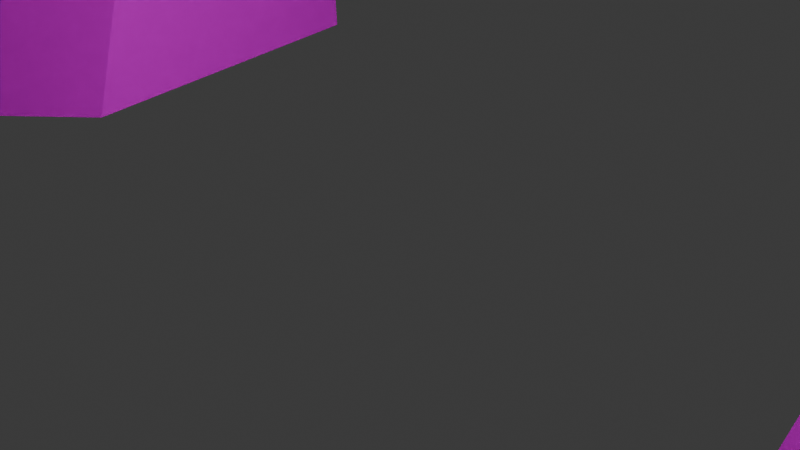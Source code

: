 # Source: player.blend  (saved by Blender 4.1.23; exported with 4.5.12 LTS)
import bpy
from mathutils import Matrix  # noqa: F401  (used for matrix-valued properties, if any)

bpy.ops.wm.read_factory_settings(use_empty=True)
scene = bpy.context.scene
scene.name = 'Scene'

# ---- collections
col_collection = bpy.data.collections.new('Collection'); scene.collection.children.link(col_collection)

# ---- images (referenced by path relative to the original .blend; pixels are not part of the script)
import os
ASSET_DIR = os.environ.get("B2B_ASSET_DIR", "")  # directory of the original .blend (textures are referenced by path, not embedded)
HERE = os.path.dirname(os.path.abspath(__file__))  # packed textures are extracted next to this script under _unpacked/

def load_image(name, relpath, width, height, colorspace="sRGB"):
    """Load a texture the original file referenced (path relative to the .blend, or extracted next to this script)."""
    p = next((c for c in (os.path.join(HERE, relpath), os.path.join(ASSET_DIR, relpath)) if relpath and os.path.exists(c)), "")
    if p:
        img = bpy.data.images.load(p, check_existing=True)
        img.name = name
    else:  # same state as the original file: an image datablock whose file is absent (Cycles renders it pink)
        img = bpy.data.images.new(name, width, height)
        img.source = "FILE"
        img.filepath = "//" + (relpath or name)
    img.colorspace_settings.name = colorspace
    return img
img_material_base_color = load_image('Material Base Color', 'fox_texture.png', 1024, 1024, 'sRGB')

# ---- materials (node trees are filled in below, after node groups)
mat_material = bpy.data.materials.new('Material')
mat_material.use_transparent_shadow = False
mat_material.roughness = 0.5206

# ---- material node trees
mat_material.use_nodes = True; mat_material.node_tree.nodes.clear()
_N = mat_material.node_tree.nodes; _L = mat_material.node_tree.links
n0 = _N.new('ShaderNodeBsdfPrincipled'); n0.name = 'Principled BSDF'; n0.location = (10, 300)
n0.inputs[1].default_value = 0.1322
n0.inputs[2].default_value = 1.0
n0.inputs[3].default_value = 1.0
n0.inputs[13].default_value = 0.5083
n0.inputs[20].default_value = 0.0
n1 = _N.new('ShaderNodeOutputMaterial'); n1.name = 'Material Output'; n1.location = (300, 300)
n2 = _N.new('ShaderNodeTexImage'); n2.name = 'Image Texture'; n2.location = (-280, 260)
n2.image = img_material_base_color
_L.new(n0.outputs[0], n1.inputs[0])
_L.new(n2.outputs[0], n0.inputs[0])
n1.is_active_output = True

# ---- world
world_world = bpy.data.worlds.new('World'); scene.world = world_world
world_world.use_nodes = True; world_world.node_tree.nodes.clear()
_N = world_world.node_tree.nodes; _L = world_world.node_tree.links
n0 = _N.new('ShaderNodeOutputWorld'); n0.name = 'World Output'; n0.location = (300, 300)
n1 = _N.new('ShaderNodeBackground'); n1.name = 'Background'; n1.location = (10, 300)
n1.inputs[0].default_value = (0.05088, 0.05088, 0.05088, 1.0)
_L.new(n1.outputs[0], n0.inputs[0])
n0.is_active_output = True
world_world.color = (0.05088, 0.05088, 0.05088)
world_world.use_sun_shadow = False
world_world.sun_shadow_jitter_overblur = 0.0

# ---- cameras
cam_camera = bpy.data.cameras.new('Camera')
cam_camera.clip_end = 100.0
cam_camera.ortho_scale = 7.314

# ---- lights
light_light = bpy.data.lights.new('Light', 'POINT')
light_light.transmission_factor = 0.0
light_light.energy = 1000.0
light_light.shadow_soft_size = 0.1
light_light.shadow_maximum_resolution = 0.006
light_light.use_absolute_resolution = True
light_sun = bpy.data.lights.new('Sun', 'SUN')
light_sun.transmission_factor = 0.0
light_sun.energy = 1.0

# ---- meshes
me_icosphere = bpy.data.meshes.new('Icosphere')
me_icosphere.from_pydata([(23.16, -16.82, 17.69), (-8.322, -20.33, 44.43), (-10.46, 0.0, 2.007), (8.691, -7.691, 1.786), (-2.757, -10.99, 2.197), (-3.99, -11.77, -2.289), (-4.952, -21.39, -57.93), (-9.359, 0.0, -4.359), (-5.882, -6.833, -70.71), (8.216, -7.101, -4.595), (-3.836, -3.261, -58.27), (-43.29, -3.558, 16.99), (-44.42, -2.472, 21.15), (-13.6, -11.06, -70.71), (-18.59, -9.824, -58.1), (-42.84, 0.01022, 14.19), (-5.608, -21.78, -70.71), (-22.68, 0.0252, -11.35), (1.667, -17.49, -70.71), (10.8, -9.646, -11.29), (6.296, -13.32, -58.27), (-6.582, -21.56, -45.39), (4.378, -9.204, -70.71), (-17.52, 0.0, -42.7), (7.687, -4.391, -62.15), (8.691, 0.0, 1.786), (23.16, 0.003888, 17.69), (-44.35, -0.009903, 21.11), (8.589, 0.0, -3.781), (13.3, -0.02097, -11.86), (16.06, 2.493, -46.02), (-15.06, -22.81, -9.046), (1.478, -17.53, -11.19), (-14.07, 0.01755, -53.87), (12.1, 0.03749, -58.42), (-7.725, -17.2, 0.8264), (-14.98, -24.23, -4.694), (-5.03, -45.06, -1.208), (-14.64, -44.24, -15.84), (-15.18, -43.27, -8.009), (-2.81, -46.88, -11.41), (-11.64, -65.6, -3.724), (-16.8, -64.38, -12.27), (-17.13, -64.24, -7.772), (-9.406, -66.49, -9.892), (-19.04, -70.74, -5.559), (-21.55, -70.14, -9.715), (-21.71, -70.08, -7.527), (-17.95, -71.17, -8.557), (24.78, 2.671, -49.0), (12.1, -3.08, -58.42), (26.97, 0.4087, -61.54), (28.33, 5.452, -40.39), (51.43, 5.274, -54.24), (32.48, 5.699, -8.363), (56.47, 5.515, -22.81), (45.39, 5.699, 3.109), (65.16, 5.515, -16.73), (59.93, 2.237, 3.937), (71.53, 2.118, -9.878), (15.16, -8.688, -48.84), (16.06, -4.179, -46.02), (16.76, -9.854, -39.54), (10.91, -12.79, -45.88), (25.08, -8.586, -53.14), (24.78, -4.35, -49.0), (35.56, -13.43, -44.72), (28.33, -5.644, -40.39), (39.18, -13.99, -12.4), (32.48, -7.715, -8.363), (50.89, -13.99, -2.412), (45.39, -7.69, 3.109), (59.93, -4.072, 3.937), (64.88, -10.3, -1.961), (13.11, -8.325, -55.27), (26.97, -3.078, -61.54), (26.93, -8.283, -59.39), (51.43, -6.175, -54.24), (45.55, -12.8, -50.71), (56.47, -7.812, -22.81), (51.29, -13.22, -19.69), (65.16, -7.795, -16.73), (60.92, -13.22, -12.47), (67.71, -10.06, -5.335), (71.53, -4.698, -9.878), (7.453, -0.03196, -58.37), (-3.963, 0.2469, -58.31), (14.65, -37.06, 72.95), (14.78, -35.26, 74.44), (9.534, -36.85, 74.61), (11.18, -38.06, 73.6), (11.55, -39.27, 72.48), (30.39, 0.0, 42.05), (30.02, -2.629, 40.18), (30.61, -2.268, 34.6), (31.88, 0.0, 34.08), (1.696, -10.43, -80.11), (-1.651, -15.16, -80.11), (1.814, -19.81, -80.11), (7.303, -17.95, -80.11), (7.23, -12.15, -80.11), (-23.43, -0.05849, -20.54), (-10.08, -14.05, -18.81), (-15.16, 0.1518, -27.68), (-6.975, -21.73, -36.81), (-11.76, -14.26, -27.91), (-10.95, -13.85, -45.5), (79.08, 0.09943, -8.574), (79.08, -2.013, -8.574), (77.02, -3.748, -6.121), (77.89, -3.675, -7.166), (75.48, 0.1362, -4.293), (75.48, -1.819, -4.293), (3.175, -11.16, -92.37), (0.35, -15.15, -92.37), (3.275, -19.07, -92.37), (8.201, -17.68, -92.27), (8.131, -12.42, -92.27), (-29.32, 0.0, 30.92), (-27.53, -6.791, 30.9), (-26.75, -12.91, 18.0), (-22.36, 0.0, 8.342), (-6.01, -47.4, -1.892), (-14.14, -45.78, -7.524), (-13.69, -46.36, -13.93), (-3.727, -48.81, -10.38), (0.1507, -10.08, -93.69), (-4.758, -15.17, -93.69), (0.3245, -20.16, -93.69), (8.375, -18.16, -93.69), (8.267, -11.93, -93.69), (-1.482, -9.208, -97.91), (-7.245, -15.18, -97.91), (-1.277, -21.04, -97.91), (8.173, -18.69, -97.91), (8.047, -11.38, -97.91), (19.07, -20.88, 34.04), (5.534, -32.78, 32.33), (5.479, -27.85, 49.49), (1.827, -16.81, 52.92), (18.73, -10.95, 48.81), (12.65, -40.21, 42.55), (16.73, -21.36, 63.18), (20.35, -32.01, 43.64), (9.352, -32.76, 62.29), (4.317, -24.57, 68.36), (2.084, -25.57, 17.99), (-16.36, -23.3, 17.92), (-7.067, -21.58, 10.97), (-10.79, -25.16, 26.84), (-4.952, -28.16, 27.35), (-7.824, -31.63, 20.3), (-9.499, -31.35, 20.18), (-10.39, -30.69, 18.06), (-8.395, -30.53, 16.67), (-6.509, -31.28, 18.07), (-8.176, 0.02417, 53.52), (-3.57, -6.28, 53.85), (0.3832, -7.695, 54.17), (6.223, 0.1069, 54.72)], [], [(0, 3, 25, 26), (4, 3, 0, 146, 148), (145, 142, 140, 139), (141, 91, 90, 144), (144, 90, 89, 145), (141, 143, 87, 91), (12, 11, 120, 119), (28, 9, 19, 29), (4, 2, 7, 5), (25, 3, 9, 28), (3, 4, 5, 9), (2, 4, 148, 147, 120, 121), (75, 51, 53, 77), (30, 29, 19, 62, 61), (19, 9, 5, 32), (21, 106, 14, 6), (30, 61, 65, 49), (20, 74, 60, 63, 21, 6), (35, 36, 39, 37), (32, 40, 38, 31), (32, 5, 36, 35), (122, 123, 43, 41), (125, 122, 41, 44), (37, 40, 32, 35), (36, 31, 38, 39), (42, 44, 48, 46), (41, 43, 47, 45), (124, 125, 44, 42), (123, 124, 42, 43), (139, 140, 93, 92, 159, 158), (43, 42, 46, 47), (44, 41, 45, 48), (60, 74, 76, 64), (12, 27, 15, 11), (51, 49, 52, 53), (49, 65, 67, 52), (34, 30, 49, 51), (54, 69, 71, 56), (64, 76, 78, 66), (52, 67, 69, 54), (77, 53, 55, 79), (55, 54, 56, 57), (79, 55, 57, 81), (53, 52, 54, 55), (66, 78, 80, 68), (70, 82, 83, 73), (68, 80, 82, 70), (56, 71, 72, 58), (81, 57, 59, 84), (72, 73, 109, 112), (57, 56, 58, 59), (60, 61, 62, 63), (65, 61, 60, 64), (67, 65, 64, 66), (69, 67, 66, 68), (71, 69, 68, 70), (72, 71, 70, 73), (6, 14, 13, 16), (50, 75, 76, 74), (78, 76, 75, 77), (77, 79, 80, 78), (82, 80, 79, 81), (83, 82, 81, 84), (50, 34, 51, 75), (16, 13, 97, 98), (86, 10, 14, 33), (10, 8, 13, 14), (50, 24, 85, 34), (24, 10, 86, 85), (20, 24, 50, 74), (6, 16, 18, 20), (20, 18, 22, 24), (10, 24, 22, 8), (47, 46, 48, 45), (87, 88, 89, 90, 91), (95, 94, 0, 26), (31, 102, 32), (31, 36, 5), (92, 93, 94, 95), (0, 94, 93, 140, 136), (98, 97, 114, 115), (13, 8, 96, 97), (22, 18, 99, 100), (18, 16, 98, 99), (8, 22, 100, 96), (32, 102, 105, 104), (102, 31, 17, 101), (104, 105, 106, 21), (105, 102, 101, 103), (31, 5, 7, 17), (106, 105, 103, 23), (106, 23, 33), (110, 108, 107, 111, 112, 109), (59, 58, 111, 107), (58, 72, 112, 111), (84, 59, 107, 108), (83, 84, 108, 110), (73, 83, 110, 109), (115, 114, 127, 128), (100, 99, 116, 117), (97, 96, 113, 114), (96, 100, 117, 113), (99, 98, 115, 116), (14, 106, 33), (39, 38, 124, 123), (119, 120, 147, 149, 1), (119, 118, 27, 12), (121, 120, 11, 15), (38, 40, 125, 124), (40, 37, 122, 125), (37, 39, 123, 122), (127, 126, 131, 132), (117, 116, 129, 130), (114, 113, 126, 127), (113, 117, 130, 126), (116, 115, 128, 129), (135, 134, 133, 132, 131), (126, 130, 135, 131), (129, 128, 133, 134), (128, 127, 132, 133), (130, 129, 134, 135), (147, 148, 154, 153), (1, 157, 156, 118, 119), (151, 155, 146, 150), (136, 140, 142, 143), (143, 142, 88, 87), (137, 136, 143, 141), (138, 144, 145, 139), (137, 141, 144, 138), (89, 88, 142, 145), (150, 146, 0, 136, 137), (149, 147, 153, 152), (149, 150, 137, 138, 1), (152, 151, 150, 149), (151, 152, 153, 154, 155), (148, 146, 155, 154), (63, 62, 19, 32, 104, 21), (156, 157, 158, 159), (1, 138, 139, 158, 157)])
_uv = me_icosphere.uv_layers.new(name='UVMap')
_uv.uv.foreach_set('vector', [0.5437, 0.599, 0.5233, 0.4851, 0.7118, 0.3981, 0.8143, 0.4588, 0.2786, 0.553, 0.5233, 0.4851, 0.5437, 0.599, 0.4036, 0.6538, 0.2828, 0.5725, 0.5528, 0.8714, 0.7276, 0.8133, 0.8653, 0.8372, 0.5541, 0.931, 0.4988, 0.7667, 0.5726, 0.8033, 0.5669, 0.8244, 0.5138, 0.842, 0.5138, 0.842, 0.5669, 0.8244, 0.5872, 0.8322, 0.5528, 0.8714, 0.4988, 0.7667, 0.66, 0.7137, 0.5946, 0.7927, 0.5726, 0.8033, 0.04123, 0.8732, 0.03412, 0.844, 0.1553, 0.7594, 0.181, 0.882, 0.6908, 0.307, 0.492, 0.421, 0.4653, 0.3559, 0.7229, 0.2041, 0.2786, 0.553, 0.1291, 0.5586, 0.1161, 0.5244, 0.2469, 0.4953, 0.7118, 0.3981, 0.5233, 0.4851, 0.492, 0.421, 0.6908, 0.307, 0.5233, 0.4851, 0.2786, 0.553, 0.2469, 0.4953, 0.492, 0.421, 0.1291, 0.5586, 0.2786, 0.553, 0.2828, 0.5725, 0.1936, 0.7449, 0.1553, 0.7594, 0.06905, 0.6619, 0.3045, 0.06074, 0.3746, 0.02752, 0.3919, 0.04217, 0.3477, 0.07972, 0.7904, 0.02754, 0.7229, 0.2041, 0.4653, 0.3559, 0.4508, 0.3117, 0.5824, 0.2309, 0.4653, 0.3559, 0.492, 0.421, 0.2469, 0.4953, 0.3439, 0.3262, 0.1734, 0.2303, 0.08739, 0.2036, 0.0912, 0.1186, 0.1744, 0.2161, 0.7904, 0.02754, 0.5824, 0.2309, 0.557, 0.1929, 0.6871, 0.04866, 0.2616, 0.183, 0.2783, 0.1799, 0.4276, 0.2631, 0.2719, 0.2289, 0.1734, 0.2303, 0.1744, 0.2161, 0.2563, 0.4191, 0.2099, 0.4422, 0.2005, 0.3956, 0.2005, 0.3955, 0.3439, 0.3262, 0.2006, 0.3959, 0.2006, 0.3957, 0.1027, 0.3932, 0.3439, 0.3262, 0.2469, 0.4953, 0.2099, 0.4422, 0.2563, 0.4191, 0.2005, 0.3956, 0.2005, 0.3956, 0.2006, 0.3957, 0.2006, 0.3956, 0.2006, 0.3958, 0.2005, 0.3956, 0.2006, 0.3956, 0.2006, 0.3957, 0.2005, 0.3955, 0.2006, 0.3959, 0.3439, 0.3262, 0.2563, 0.4191, 0.2099, 0.4422, 0.1027, 0.3932, 0.2006, 0.3957, 0.2005, 0.3956, 0.2006, 0.3957, 0.2006, 0.3957, 0.2006, 0.3957, 0.2006, 0.3957, 0.2006, 0.3956, 0.2006, 0.3957, 0.2006, 0.3957, 0.2006, 0.3957, 0.2006, 0.3957, 0.2006, 0.3958, 0.2006, 0.3957, 0.2006, 0.3957, 0.2005, 0.3956, 0.2006, 0.3957, 0.2006, 0.3957, 0.2006, 0.3957, 0.5541, 0.931, 0.8653, 0.8372, 0.9169, 0.7235, 0.9937, 0.7977, 0.7898, 0.9891, 0.5456, 0.9411, 0.2006, 0.3957, 0.2006, 0.3957, 0.2006, 0.3957, 0.2006, 0.3957, 0.2006, 0.3957, 0.2006, 0.3956, 0.2006, 0.3957, 0.2006, 0.3957, 0.4276, 0.2631, 0.2783, 0.1799, 0.3165, 0.1533, 0.4348, 0.2278, 0.04123, 0.8732, 0.02101, 0.8886, 8.092e-05, 0.8281, 0.03412, 0.844, 0.3746, 0.02752, 0.6871, 0.04866, 0.5769, 0.06368, 0.3919, 0.04217, 0.6871, 0.04866, 0.557, 0.1929, 0.5322, 0.1579, 0.5769, 0.06368, 0.322, 0.005198, 0.7904, 0.02754, 0.6871, 0.04866, 0.3746, 0.02752, 0.5185, 0.08044, 0.4941, 0.1331, 0.4708, 0.1164, 0.4739, 0.09546, 0.4348, 0.2278, 0.3165, 0.1533, 0.3426, 0.1423, 0.4337, 0.1947, 0.5769, 0.06368, 0.5322, 0.1579, 0.4941, 0.1331, 0.5185, 0.08044, 0.3477, 0.07972, 0.3919, 0.04217, 0.4036, 0.06399, 0.3767, 0.08785, 0.4036, 0.06399, 0.5185, 0.08044, 0.4739, 0.09546, 0.4345, 0.09373, 0.3767, 0.08785, 0.4036, 0.06399, 0.4345, 0.09373, 0.3988, 0.102, 0.3919, 0.04217, 0.5769, 0.06368, 0.5185, 0.08044, 0.4036, 0.06399, 0.4337, 0.1947, 0.3426, 0.1423, 0.3788, 0.1362, 0.4331, 0.1681, 0.4379, 0.1361, 0.4084, 0.1287, 0.4318, 0.1105, 0.4322, 0.1106, 0.4331, 0.1681, 0.3788, 0.1362, 0.4084, 0.1287, 0.4379, 0.1361, 0.4739, 0.09546, 0.4708, 0.1164, 0.4325, 0.1104, 0.4327, 0.1102, 0.3988, 0.102, 0.4345, 0.09373, 0.432, 0.1103, 0.4317, 0.1104, 0.4325, 0.1104, 0.4322, 0.1106, 0.4321, 0.1105, 0.4323, 0.1104, 0.4345, 0.09373, 0.4739, 0.09546, 0.4327, 0.1102, 0.432, 0.1103, 0.4276, 0.2631, 0.5824, 0.2309, 0.4508, 0.3117, 0.2719, 0.2289, 0.557, 0.1929, 0.5824, 0.2309, 0.4276, 0.2631, 0.4348, 0.2278, 0.5322, 0.1579, 0.557, 0.1929, 0.4348, 0.2278, 0.4337, 0.1947, 0.4941, 0.1331, 0.5322, 0.1579, 0.4337, 0.1947, 0.4331, 0.1681, 0.4708, 0.1164, 0.4941, 0.1331, 0.4331, 0.1681, 0.4379, 0.1361, 0.4325, 0.1104, 0.4708, 0.1164, 0.4379, 0.1361, 0.4322, 0.1106, 0.1744, 0.2161, 0.0912, 0.1186, 0.1261, 0.108, 0.1719, 0.188, 0.2693, 0.04407, 0.3045, 0.06074, 0.3165, 0.1533, 0.2783, 0.1799, 0.3426, 0.1423, 0.3165, 0.1533, 0.3045, 0.06074, 0.3477, 0.07972, 0.3477, 0.07972, 0.3767, 0.08785, 0.3788, 0.1362, 0.3426, 0.1423, 0.4084, 0.1287, 0.3788, 0.1362, 0.3767, 0.08785, 0.3988, 0.102, 0.4318, 0.1105, 0.4084, 0.1287, 0.3988, 0.102, 0.4317, 0.1104, 0.2693, 0.04407, 0.322, 0.005198, 0.3746, 0.02752, 0.3045, 0.06074, 0.1719, 0.188, 0.1261, 0.108, 0.1563, 0.1111, 0.1819, 0.1603, 0.1106, 0.00504, 0.1238, 0.03142, 0.0912, 0.1186, 0.02083, 0.09686, 0.1238, 0.03142, 0.1502, 0.06385, 0.1261, 0.108, 0.0912, 0.1186, 0.2693, 0.04407, 0.2448, 0.04792, 0.2413, 0.004748, 0.322, 0.005198, 0.2448, 0.04792, 0.1238, 0.03142, 0.1106, 0.00504, 0.2413, 0.004748, 0.2616, 0.183, 0.2448, 0.04792, 0.2693, 0.04407, 0.2783, 0.1799, 0.1744, 0.2161, 0.1719, 0.188, 0.2428, 0.1648, 0.2616, 0.183, 0.2616, 0.183, 0.2428, 0.1648, 0.2214, 0.06909, 0.2448, 0.04792, 0.1238, 0.03142, 0.2448, 0.04792, 0.2214, 0.06909, 0.1502, 0.06385, 0.2006, 0.3957, 0.2006, 0.3957, 0.2006, 0.3957, 0.2006, 0.3957, 0.5946, 0.7927, 0.6142, 0.8145, 0.5872, 0.8322, 0.5669, 0.8244, 0.5726, 0.8033, 0.9319, 0.5064, 0.8591, 0.5616, 0.5437, 0.599, 0.8143, 0.4588, 0.1027, 0.3932, 0.09728, 0.3275, 0.3439, 0.3262, 0.1027, 0.3932, 0.2099, 0.4422, 0.2469, 0.4953, 0.9937, 0.7977, 0.9169, 0.7235, 0.8591, 0.5616, 0.9319, 0.5064, 0.5437, 0.599, 0.8591, 0.5616, 0.9169, 0.7235, 0.8653, 0.8372, 0.7425, 0.633, 0.1819, 0.1603, 0.1563, 0.1111, 0.1895, 0.1267, 0.1891, 0.1253, 0.1261, 0.108, 0.1502, 0.06385, 0.1764, 0.09468, 0.1563, 0.1111, 0.2214, 0.06909, 0.2428, 0.1648, 0.2216, 0.1417, 0.2006, 0.09058, 0.2428, 0.1648, 0.1719, 0.188, 0.1819, 0.1603, 0.2216, 0.1417, 0.1502, 0.06385, 0.2214, 0.06909, 0.2006, 0.09058, 0.1764, 0.09468, 0.3439, 0.3262, 0.09728, 0.3275, 0.1289, 0.253, 0.1752, 0.249, 0.09728, 0.3275, 0.1027, 0.3932, 0.02845, 0.4319, 0.002516, 0.3675, 0.1752, 0.249, 0.1289, 0.253, 0.08739, 0.2036, 0.1734, 0.2303, 0.1289, 0.253, 0.09728, 0.3275, 0.002516, 0.3675, 0.01872, 0.2854, 0.1027, 0.3932, 0.2469, 0.4953, 0.1161, 0.5244, 0.02845, 0.4319, 0.08739, 0.2036, 0.1289, 0.253, 0.01872, 0.2854, 0.004402, 0.1691, 0.08739, 0.2036, 0.004402, 0.1691, 0.02083, 0.09686, 0.4319, 0.1104, 0.4319, 0.1104, 0.432, 0.1103, 0.4322, 0.1104, 0.4323, 0.1104, 0.4321, 0.1105, 0.432, 0.1103, 0.4327, 0.1102, 0.4322, 0.1104, 0.432, 0.1103, 0.4327, 0.1102, 0.4325, 0.1104, 0.4323, 0.1104, 0.4322, 0.1104, 0.4317, 0.1104, 0.432, 0.1103, 0.432, 0.1103, 0.4319, 0.1104, 0.4318, 0.1105, 0.4317, 0.1104, 0.4319, 0.1104, 0.4319, 0.1104, 0.4322, 0.1106, 0.4318, 0.1105, 0.4319, 0.1104, 0.4321, 0.1105, 0.1891, 0.1253, 0.1895, 0.1267, 0.1888, 0.1246, 0.189, 0.1249, 0.2006, 0.09058, 0.2216, 0.1417, 0.1889, 0.1247, 0.1888, 0.1245, 0.1563, 0.1111, 0.1764, 0.09468, 0.1889, 0.1249, 0.1895, 0.1267, 0.1764, 0.09468, 0.2006, 0.09058, 0.1888, 0.1245, 0.1889, 0.1249, 0.2216, 0.1417, 0.1819, 0.1603, 0.1891, 0.1253, 0.1889, 0.1247, 0.0912, 0.1186, 0.08739, 0.2036, 0.02083, 0.09686, 0.2005, 0.3956, 0.2006, 0.3957, 0.2006, 0.3957, 0.2005, 0.3956, 0.181, 0.882, 0.1553, 0.7594, 0.1936, 0.7449, 0.3146, 0.76, 0.3737, 0.8522, 0.181, 0.882, 0.154, 0.9527, 0.02101, 0.8886, 0.04123, 0.8732, 0.06905, 0.6619, 0.1553, 0.7594, 0.03412, 0.844, 8.092e-05, 0.8281, 0.2006, 0.3957, 0.2006, 0.3959, 0.2006, 0.3958, 0.2006, 0.3957, 0.2006, 0.3959, 0.2005, 0.3955, 0.2005, 0.3956, 0.2006, 0.3958, 0.2005, 0.3955, 0.2005, 0.3956, 0.2005, 0.3956, 0.2005, 0.3956, 0.1888, 0.1246, 0.1888, 0.1247, 0.1887, 0.124, 0.1888, 0.1244, 0.1888, 0.1245, 0.1889, 0.1247, 0.1889, 0.1247, 0.1888, 0.1245, 0.1895, 0.1267, 0.1889, 0.1249, 0.1888, 0.1247, 0.1888, 0.1246, 0.1889, 0.1249, 0.1888, 0.1245, 0.1888, 0.1245, 0.1888, 0.1247, 0.1889, 0.1247, 0.1891, 0.1253, 0.189, 0.1249, 0.1889, 0.1247, 0.1888, 0.1244, 0.1889, 0.1246, 0.1888, 0.1246, 0.1888, 0.1244, 0.1887, 0.124, 0.1888, 0.1247, 0.1888, 0.1245, 0.1888, 0.1244, 0.1887, 0.124, 0.1889, 0.1247, 0.189, 0.1249, 0.1888, 0.1246, 0.1889, 0.1246, 0.189, 0.1249, 0.1888, 0.1246, 0.1888, 0.1244, 0.1888, 0.1246, 0.1888, 0.1245, 0.1889, 0.1247, 0.1889, 0.1246, 0.1888, 0.1244, 0.1936, 0.7449, 0.2828, 0.5725, 0.2947, 0.6372, 0.2489, 0.7243, 0.3737, 0.8522, 0.4865, 0.9513, 0.431, 0.9997, 0.154, 0.9527, 0.181, 0.882, 0.3318, 0.7205, 0.3535, 0.685, 0.4036, 0.6538, 0.3437, 0.7409, 0.7425, 0.633, 0.8653, 0.8372, 0.7276, 0.8133, 0.66, 0.7137, 0.66, 0.7137, 0.7276, 0.8133, 0.6142, 0.8145, 0.5946, 0.7927, 0.383, 0.7364, 0.7425, 0.633, 0.66, 0.7137, 0.4988, 0.7667, 0.423, 0.8147, 0.5138, 0.842, 0.5528, 0.8714, 0.5541, 0.931, 0.383, 0.7364, 0.4988, 0.7667, 0.5138, 0.842, 0.423, 0.8147, 0.5872, 0.8322, 0.6142, 0.8145, 0.7276, 0.8133, 0.5528, 0.8714, 0.3437, 0.7409, 0.4036, 0.6538, 0.5437, 0.599, 0.7425, 0.633, 0.383, 0.7364, 0.3146, 0.76, 0.1936, 0.7449, 0.2489, 0.7243, 0.3065, 0.7332, 0.3146, 0.76, 0.3437, 0.7409, 0.383, 0.7364, 0.423, 0.8147, 0.3737, 0.8522, 0.3065, 0.7332, 0.3318, 0.7205, 0.3437, 0.7409, 0.3146, 0.76, 0.3318, 0.7205, 0.3065, 0.7332, 0.2489, 0.7243, 0.2947, 0.6372, 0.3535, 0.685, 0.2828, 0.5725, 0.4036, 0.6538, 0.3535, 0.685, 0.2947, 0.6372, 0.2719, 0.2289, 0.4508, 0.3117, 0.4653, 0.3559, 0.3439, 0.3262, 0.1752, 0.249, 0.1734, 0.2303, 0.431, 0.9997, 0.4865, 0.9513, 0.5456, 0.9411, 0.7898, 0.9891, 0.3737, 0.8522, 0.423, 0.8147, 0.5541, 0.931, 0.5456, 0.9411, 0.4865, 0.9513])
me_icosphere.materials.append(mat_material)
me_icosphere.update()

# ---- objects
ob_light = bpy.data.objects.new('Light', light_light)
ob_camera = bpy.data.objects.new('Camera', cam_camera)
ob_icosphere = bpy.data.objects.new('Icosphere', me_icosphere)
ob_empty = bpy.data.objects.new('Empty', None)
ob_empty_001 = bpy.data.objects.new('Empty.001', None)
ob_sun = bpy.data.objects.new('Sun', light_sun)

# ---- transforms, parenting, visibility, modifiers, constraints
ob_light.location = (4.076, 1.005, 5.904)
ob_light.rotation_euler = (0.6503, 0.05522, 1.866)
ob_light.lock_rotations_4d = False
ob_light.empty_display_type = 'ARROWS'
ob_light.color = (0.0, 0.0, 0.0, 0.0)
ob_light.lineart.crease_threshold = 0.0
ob_camera.location = (7.359, -6.926, 4.958)
ob_camera.rotation_euler = (1.109, 0.0, 0.8149)
ob_camera.lock_rotations_4d = False
ob_camera.empty_display_type = 'ARROWS'
ob_camera.color = (0.0, 0.0, 0.0, 0.0)
ob_camera.display_type = 'WIRE'
ob_camera.lineart.crease_threshold = 0.0
ob_icosphere.location = (0.0, 0.0, 48.96)
ob_icosphere.rotation_euler = (0.0, -0.0, 1.571)
ob_icosphere.scale = (0.5, 0.5, 0.5)
_m = ob_icosphere.modifiers.new('Mirror', 'MIRROR')
_m.use_axis = (False, True, False)
_m.use_clip = True
_m.merge_threshold = 0.0
ob_empty.location = (49.63, -31.23, 44.84)
ob_empty.rotation_euler = (1.571, 0.0, -1.571)
ob_empty.scale = (18.57, 18.57, 18.57)
ob_empty.empty_display_type = 'IMAGE'
ob_empty.empty_display_size = 5.0
ob_empty_001.location = (1.474, 4.453, 44.84)
ob_empty_001.rotation_euler = (1.571, 0.0, 0.0)
ob_empty_001.scale = (18.57, 18.57, 18.57)
ob_empty_001.empty_display_type = 'IMAGE'
ob_empty_001.empty_display_size = 5.0
ob_sun.location = (-108.5, -91.68, 146.5)

# ---- collection membership
col_collection.objects.link(ob_light)
col_collection.objects.link(ob_camera)
col_collection.objects.link(ob_icosphere)
col_collection.objects.link(ob_empty)
col_collection.objects.link(ob_empty_001)
col_collection.objects.link(ob_sun)

# ---- scene / render settings (as saved in the file)
scene.camera = ob_camera
scene.frame_start = 1; scene.frame_end = 250; scene.frame_set(227)
scene.render.engine = 'BLENDER_EEVEE_NEXT'
scene.cycles.sampling_pattern = 'TABULATED_SOBOL'
scene.eevee.ray_tracing_options.trace_max_roughness = 0.0
bpy.context.view_layer.update()
